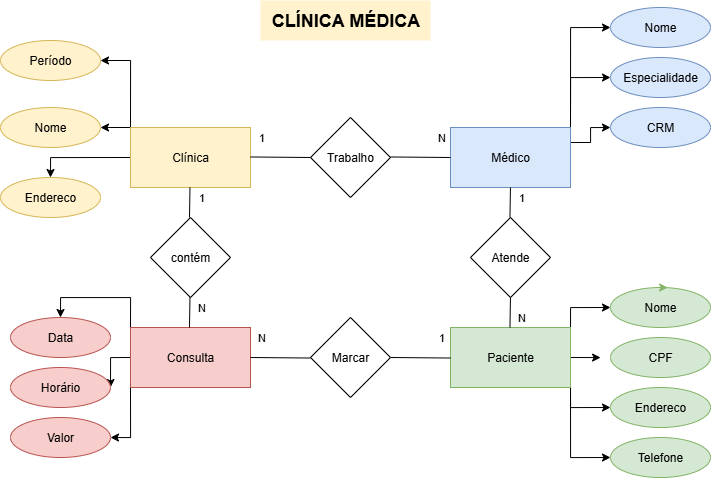

The diagram above was exported from draw.io. Its source (the exported page's mxGraphModel, read from the mxfile embedded in the PNG):
<mxGraphModel dx="1591" dy="877" grid="1" gridSize="10" guides="1" tooltips="1" connect="1" arrows="1" fold="1" page="1" pageScale="1" pageWidth="827" pageHeight="1169" math="0" shadow="0">
  <root>
    <mxCell id="0" />
    <mxCell id="1" parent="0" />
    <mxCell id="bupZkeXxsV6jr7CZLiwY-1" value="&lt;font style=&quot;font-size: 18px;&quot;&gt;&lt;b&gt;CLÍNICA MÉDICA&lt;/b&gt;&lt;/font&gt;" style="text;html=1;align=center;verticalAlign=middle;resizable=0;points=[];autosize=1;strokeColor=none;fillColor=#FFF2CC;" parent="1" vertex="1">
      <mxGeometry x="370" y="73" width="170" height="40" as="geometry" />
    </mxCell>
    <mxCell id="bupZkeXxsV6jr7CZLiwY-15" style="edgeStyle=orthogonalEdgeStyle;rounded=0;orthogonalLoop=1;jettySize=auto;html=1;exitX=0;exitY=0;exitDx=0;exitDy=0;entryX=1;entryY=0.5;entryDx=0;entryDy=0;" parent="1" source="bupZkeXxsV6jr7CZLiwY-2" target="bupZkeXxsV6jr7CZLiwY-12" edge="1">
      <mxGeometry relative="1" as="geometry" />
    </mxCell>
    <mxCell id="bupZkeXxsV6jr7CZLiwY-16" style="edgeStyle=orthogonalEdgeStyle;rounded=0;orthogonalLoop=1;jettySize=auto;html=1;exitX=0;exitY=0;exitDx=0;exitDy=0;entryX=1;entryY=0.5;entryDx=0;entryDy=0;" parent="1" source="bupZkeXxsV6jr7CZLiwY-2" target="bupZkeXxsV6jr7CZLiwY-13" edge="1">
      <mxGeometry relative="1" as="geometry" />
    </mxCell>
    <mxCell id="bupZkeXxsV6jr7CZLiwY-17" style="edgeStyle=orthogonalEdgeStyle;rounded=0;orthogonalLoop=1;jettySize=auto;html=1;exitX=0;exitY=0.5;exitDx=0;exitDy=0;entryX=0.5;entryY=0;entryDx=0;entryDy=0;" parent="1" source="bupZkeXxsV6jr7CZLiwY-2" target="bupZkeXxsV6jr7CZLiwY-14" edge="1">
      <mxGeometry relative="1" as="geometry" />
    </mxCell>
    <mxCell id="bupZkeXxsV6jr7CZLiwY-2" value="Clínica" style="whiteSpace=wrap;html=1;fillColor=#fff2cc;strokeColor=#d6b656;" parent="1" vertex="1">
      <mxGeometry x="240" y="200" width="120" height="60" as="geometry" />
    </mxCell>
    <mxCell id="TEjG-1uq-9OT8PJXdcgz-1" style="edgeStyle=orthogonalEdgeStyle;rounded=0;orthogonalLoop=1;jettySize=auto;html=1;exitX=1;exitY=0;exitDx=0;exitDy=0;entryX=0;entryY=0.5;entryDx=0;entryDy=0;" edge="1" parent="1" source="bupZkeXxsV6jr7CZLiwY-3" target="bupZkeXxsV6jr7CZLiwY-35">
      <mxGeometry relative="1" as="geometry" />
    </mxCell>
    <mxCell id="TEjG-1uq-9OT8PJXdcgz-2" style="edgeStyle=orthogonalEdgeStyle;rounded=0;orthogonalLoop=1;jettySize=auto;html=1;exitX=1;exitY=0;exitDx=0;exitDy=0;entryX=0;entryY=0.5;entryDx=0;entryDy=0;" edge="1" parent="1" source="bupZkeXxsV6jr7CZLiwY-3" target="bupZkeXxsV6jr7CZLiwY-34">
      <mxGeometry relative="1" as="geometry" />
    </mxCell>
    <mxCell id="TEjG-1uq-9OT8PJXdcgz-3" style="edgeStyle=orthogonalEdgeStyle;rounded=0;orthogonalLoop=1;jettySize=auto;html=1;exitX=1;exitY=0.25;exitDx=0;exitDy=0;entryX=0;entryY=0.5;entryDx=0;entryDy=0;" edge="1" parent="1" source="bupZkeXxsV6jr7CZLiwY-3" target="bupZkeXxsV6jr7CZLiwY-36">
      <mxGeometry relative="1" as="geometry" />
    </mxCell>
    <mxCell id="bupZkeXxsV6jr7CZLiwY-3" value="Médico" style="whiteSpace=wrap;html=1;fillColor=#dae8fc;strokeColor=#6c8ebf;" parent="1" vertex="1">
      <mxGeometry x="560" y="200" width="120" height="60" as="geometry" />
    </mxCell>
    <mxCell id="bupZkeXxsV6jr7CZLiwY-4" value="Trabalho" style="rhombus;whiteSpace=wrap;html=1;" parent="1" vertex="1">
      <mxGeometry x="420" y="190" width="80" height="80" as="geometry" />
    </mxCell>
    <mxCell id="bupZkeXxsV6jr7CZLiwY-29" style="edgeStyle=orthogonalEdgeStyle;rounded=0;orthogonalLoop=1;jettySize=auto;html=1;exitX=1;exitY=0.5;exitDx=0;exitDy=0;" parent="1" source="bupZkeXxsV6jr7CZLiwY-6" edge="1">
      <mxGeometry relative="1" as="geometry">
        <mxPoint x="710" y="430.1578947368422" as="targetPoint" />
      </mxGeometry>
    </mxCell>
    <mxCell id="bupZkeXxsV6jr7CZLiwY-30" style="edgeStyle=orthogonalEdgeStyle;rounded=0;orthogonalLoop=1;jettySize=auto;html=1;exitX=1;exitY=1;exitDx=0;exitDy=0;entryX=0;entryY=0.5;entryDx=0;entryDy=0;" parent="1" source="bupZkeXxsV6jr7CZLiwY-6" target="bupZkeXxsV6jr7CZLiwY-27" edge="1">
      <mxGeometry relative="1" as="geometry" />
    </mxCell>
    <mxCell id="bupZkeXxsV6jr7CZLiwY-31" style="edgeStyle=orthogonalEdgeStyle;rounded=0;orthogonalLoop=1;jettySize=auto;html=1;exitX=1;exitY=0;exitDx=0;exitDy=0;entryX=0;entryY=0.5;entryDx=0;entryDy=0;" parent="1" source="bupZkeXxsV6jr7CZLiwY-6" target="bupZkeXxsV6jr7CZLiwY-26" edge="1">
      <mxGeometry relative="1" as="geometry" />
    </mxCell>
    <mxCell id="bupZkeXxsV6jr7CZLiwY-33" style="edgeStyle=orthogonalEdgeStyle;rounded=0;orthogonalLoop=1;jettySize=auto;html=1;exitX=1;exitY=1;exitDx=0;exitDy=0;entryX=0;entryY=0.5;entryDx=0;entryDy=0;" parent="1" source="bupZkeXxsV6jr7CZLiwY-6" target="bupZkeXxsV6jr7CZLiwY-32" edge="1">
      <mxGeometry relative="1" as="geometry" />
    </mxCell>
    <mxCell id="bupZkeXxsV6jr7CZLiwY-6" value="Paciente" style="whiteSpace=wrap;html=1;fillColor=#d5e8d4;strokeColor=#82b366;" parent="1" vertex="1">
      <mxGeometry x="560" y="400" width="120" height="60" as="geometry" />
    </mxCell>
    <mxCell id="bupZkeXxsV6jr7CZLiwY-22" style="edgeStyle=orthogonalEdgeStyle;rounded=0;orthogonalLoop=1;jettySize=auto;html=1;exitX=0;exitY=0;exitDx=0;exitDy=0;entryX=0.5;entryY=0;entryDx=0;entryDy=0;" parent="1" source="bupZkeXxsV6jr7CZLiwY-7" target="bupZkeXxsV6jr7CZLiwY-20" edge="1">
      <mxGeometry relative="1" as="geometry" />
    </mxCell>
    <mxCell id="bupZkeXxsV6jr7CZLiwY-23" style="edgeStyle=orthogonalEdgeStyle;rounded=0;orthogonalLoop=1;jettySize=auto;html=1;exitX=0;exitY=0.5;exitDx=0;exitDy=0;entryX=1;entryY=0.5;entryDx=0;entryDy=0;" parent="1" source="bupZkeXxsV6jr7CZLiwY-7" target="bupZkeXxsV6jr7CZLiwY-19" edge="1">
      <mxGeometry relative="1" as="geometry" />
    </mxCell>
    <mxCell id="bupZkeXxsV6jr7CZLiwY-24" style="edgeStyle=orthogonalEdgeStyle;rounded=0;orthogonalLoop=1;jettySize=auto;html=1;exitX=0;exitY=1;exitDx=0;exitDy=0;entryX=1;entryY=0.5;entryDx=0;entryDy=0;" parent="1" source="bupZkeXxsV6jr7CZLiwY-7" target="bupZkeXxsV6jr7CZLiwY-18" edge="1">
      <mxGeometry relative="1" as="geometry" />
    </mxCell>
    <mxCell id="bupZkeXxsV6jr7CZLiwY-7" value="Consulta" style="whiteSpace=wrap;html=1;fillColor=#f8cecc;strokeColor=#b85450;" parent="1" vertex="1">
      <mxGeometry x="240" y="400" width="120" height="60" as="geometry" />
    </mxCell>
    <mxCell id="bupZkeXxsV6jr7CZLiwY-8" value="Atende" style="rhombus;whiteSpace=wrap;html=1;" parent="1" vertex="1">
      <mxGeometry x="580" y="290" width="80" height="80" as="geometry" />
    </mxCell>
    <mxCell id="bupZkeXxsV6jr7CZLiwY-9" value="contém" style="rhombus;whiteSpace=wrap;html=1;" parent="1" vertex="1">
      <mxGeometry x="260" y="290" width="80" height="80" as="geometry" />
    </mxCell>
    <mxCell id="bupZkeXxsV6jr7CZLiwY-11" value="Marcar" style="rhombus;whiteSpace=wrap;html=1;" parent="1" vertex="1">
      <mxGeometry x="420" y="390" width="80" height="80" as="geometry" />
    </mxCell>
    <mxCell id="bupZkeXxsV6jr7CZLiwY-12" value="Período" style="ellipse;whiteSpace=wrap;html=1;fillColor=#fff2cc;strokeColor=#d6b656;" parent="1" vertex="1">
      <mxGeometry x="110" y="113" width="100" height="40" as="geometry" />
    </mxCell>
    <mxCell id="bupZkeXxsV6jr7CZLiwY-13" value="Nome" style="ellipse;whiteSpace=wrap;html=1;fillColor=#fff2cc;strokeColor=#d6b656;" parent="1" vertex="1">
      <mxGeometry x="110" y="180" width="100" height="40" as="geometry" />
    </mxCell>
    <mxCell id="bupZkeXxsV6jr7CZLiwY-14" value="Endereco" style="ellipse;whiteSpace=wrap;html=1;fillColor=#fff2cc;strokeColor=#d6b656;" parent="1" vertex="1">
      <mxGeometry x="110" y="250" width="100" height="40" as="geometry" />
    </mxCell>
    <mxCell id="bupZkeXxsV6jr7CZLiwY-18" value="Valor" style="ellipse;whiteSpace=wrap;html=1;fillColor=#f8cecc;strokeColor=#b85450;" parent="1" vertex="1">
      <mxGeometry x="120" y="490" width="100" height="40" as="geometry" />
    </mxCell>
    <mxCell id="bupZkeXxsV6jr7CZLiwY-19" value="Horário" style="ellipse;whiteSpace=wrap;html=1;fillColor=#f8cecc;strokeColor=#b85450;" parent="1" vertex="1">
      <mxGeometry x="120" y="440" width="100" height="40" as="geometry" />
    </mxCell>
    <mxCell id="bupZkeXxsV6jr7CZLiwY-20" value="Data" style="ellipse;whiteSpace=wrap;html=1;fillColor=#f8cecc;strokeColor=#b85450;" parent="1" vertex="1">
      <mxGeometry x="120" y="390" width="100" height="40" as="geometry" />
    </mxCell>
    <mxCell id="bupZkeXxsV6jr7CZLiwY-26" value="Nome" style="ellipse;whiteSpace=wrap;html=1;fillColor=#d5e8d4;strokeColor=#82b366;" parent="1" vertex="1">
      <mxGeometry x="720" y="360" width="100" height="40" as="geometry" />
    </mxCell>
    <mxCell id="bupZkeXxsV6jr7CZLiwY-27" value="Endereco" style="ellipse;whiteSpace=wrap;html=1;fillColor=#d5e8d4;strokeColor=#82b366;" parent="1" vertex="1">
      <mxGeometry x="720" y="460" width="100" height="40" as="geometry" />
    </mxCell>
    <mxCell id="bupZkeXxsV6jr7CZLiwY-28" value="CPF" style="ellipse;whiteSpace=wrap;html=1;fillColor=#d5e8d4;strokeColor=#82b366;" parent="1" vertex="1">
      <mxGeometry x="720" y="410" width="100" height="40" as="geometry" />
    </mxCell>
    <mxCell id="bupZkeXxsV6jr7CZLiwY-32" value="Telefone" style="ellipse;whiteSpace=wrap;html=1;fillColor=#d5e8d4;strokeColor=#82b366;" parent="1" vertex="1">
      <mxGeometry x="720" y="510" width="100" height="40" as="geometry" />
    </mxCell>
    <mxCell id="bupZkeXxsV6jr7CZLiwY-34" value="Especialidade" style="ellipse;whiteSpace=wrap;html=1;fillColor=#dae8fc;strokeColor=#6c8ebf;" parent="1" vertex="1">
      <mxGeometry x="720" y="130" width="100" height="40" as="geometry" />
    </mxCell>
    <mxCell id="bupZkeXxsV6jr7CZLiwY-35" value="Nome" style="ellipse;whiteSpace=wrap;html=1;fillColor=#dae8fc;strokeColor=#6c8ebf;" parent="1" vertex="1">
      <mxGeometry x="720" y="80" width="100" height="40" as="geometry" />
    </mxCell>
    <mxCell id="bupZkeXxsV6jr7CZLiwY-36" value="CRM" style="ellipse;whiteSpace=wrap;html=1;fillColor=#dae8fc;strokeColor=#6c8ebf;" parent="1" vertex="1">
      <mxGeometry x="720" y="180" width="100" height="40" as="geometry" />
    </mxCell>
    <mxCell id="bupZkeXxsV6jr7CZLiwY-37" value="" style="endArrow=none;html=1;rounded=0;" parent="1" edge="1">
      <mxGeometry width="50" height="50" relative="1" as="geometry">
        <mxPoint x="500" y="229.47" as="sourcePoint" />
        <mxPoint x="560" y="230" as="targetPoint" />
      </mxGeometry>
    </mxCell>
    <mxCell id="bupZkeXxsV6jr7CZLiwY-38" value="" style="endArrow=none;html=1;rounded=0;" parent="1" edge="1">
      <mxGeometry width="50" height="50" relative="1" as="geometry">
        <mxPoint x="360" y="229.47" as="sourcePoint" />
        <mxPoint x="420" y="230" as="targetPoint" />
      </mxGeometry>
    </mxCell>
    <mxCell id="bupZkeXxsV6jr7CZLiwY-49" value="1" style="edgeLabel;html=1;align=center;verticalAlign=middle;resizable=0;points=[];" parent="bupZkeXxsV6jr7CZLiwY-38" connectable="0" vertex="1">
      <mxGeometry x="-0.3192" relative="1" as="geometry">
        <mxPoint x="-10" y="-20" as="offset" />
      </mxGeometry>
    </mxCell>
    <mxCell id="bupZkeXxsV6jr7CZLiwY-50" value="1" style="edgeLabel;html=1;align=center;verticalAlign=middle;resizable=0;points=[];" parent="bupZkeXxsV6jr7CZLiwY-38" connectable="0" vertex="1">
      <mxGeometry x="-0.3192" relative="1" as="geometry">
        <mxPoint x="-70" y="40" as="offset" />
      </mxGeometry>
    </mxCell>
    <mxCell id="bupZkeXxsV6jr7CZLiwY-51" value="N" style="edgeLabel;html=1;align=center;verticalAlign=middle;resizable=0;points=[];" parent="bupZkeXxsV6jr7CZLiwY-38" connectable="0" vertex="1">
      <mxGeometry x="-0.3192" relative="1" as="geometry">
        <mxPoint x="-70" y="150" as="offset" />
      </mxGeometry>
    </mxCell>
    <mxCell id="bupZkeXxsV6jr7CZLiwY-52" value="N" style="edgeLabel;html=1;align=center;verticalAlign=middle;resizable=0;points=[];" parent="bupZkeXxsV6jr7CZLiwY-38" connectable="0" vertex="1">
      <mxGeometry x="-0.3192" relative="1" as="geometry">
        <mxPoint x="250" y="160" as="offset" />
      </mxGeometry>
    </mxCell>
    <mxCell id="bupZkeXxsV6jr7CZLiwY-53" value="1" style="edgeLabel;html=1;align=center;verticalAlign=middle;resizable=0;points=[];" parent="bupZkeXxsV6jr7CZLiwY-38" connectable="0" vertex="1">
      <mxGeometry x="-0.3192" relative="1" as="geometry">
        <mxPoint x="250" y="40" as="offset" />
      </mxGeometry>
    </mxCell>
    <mxCell id="bupZkeXxsV6jr7CZLiwY-54" value="N" style="edgeLabel;html=1;align=center;verticalAlign=middle;resizable=0;points=[];" parent="bupZkeXxsV6jr7CZLiwY-38" connectable="0" vertex="1">
      <mxGeometry x="-0.3192" relative="1" as="geometry">
        <mxPoint x="170" y="-20" as="offset" />
      </mxGeometry>
    </mxCell>
    <mxCell id="bupZkeXxsV6jr7CZLiwY-55" value="N" style="edgeLabel;html=1;align=center;verticalAlign=middle;resizable=0;points=[];" parent="bupZkeXxsV6jr7CZLiwY-38" connectable="0" vertex="1">
      <mxGeometry x="-0.3192" relative="1" as="geometry">
        <mxPoint x="-10" y="180" as="offset" />
      </mxGeometry>
    </mxCell>
    <mxCell id="bupZkeXxsV6jr7CZLiwY-56" value="1" style="edgeLabel;html=1;align=center;verticalAlign=middle;resizable=0;points=[];" parent="bupZkeXxsV6jr7CZLiwY-38" connectable="0" vertex="1">
      <mxGeometry x="-0.3192" relative="1" as="geometry">
        <mxPoint x="170" y="180" as="offset" />
      </mxGeometry>
    </mxCell>
    <mxCell id="bupZkeXxsV6jr7CZLiwY-40" value="" style="endArrow=none;html=1;rounded=0;" parent="1" edge="1">
      <mxGeometry width="50" height="50" relative="1" as="geometry">
        <mxPoint x="299.47" y="260" as="sourcePoint" />
        <mxPoint x="299" y="290" as="targetPoint" />
      </mxGeometry>
    </mxCell>
    <mxCell id="bupZkeXxsV6jr7CZLiwY-41" value="" style="endArrow=none;html=1;rounded=0;" parent="1" edge="1">
      <mxGeometry width="50" height="50" relative="1" as="geometry">
        <mxPoint x="299.47" y="370" as="sourcePoint" />
        <mxPoint x="299" y="400" as="targetPoint" />
      </mxGeometry>
    </mxCell>
    <mxCell id="bupZkeXxsV6jr7CZLiwY-42" value="" style="endArrow=none;html=1;rounded=0;" parent="1" edge="1">
      <mxGeometry width="50" height="50" relative="1" as="geometry">
        <mxPoint x="500" y="430" as="sourcePoint" />
        <mxPoint x="560" y="430.53" as="targetPoint" />
      </mxGeometry>
    </mxCell>
    <mxCell id="bupZkeXxsV6jr7CZLiwY-43" value="" style="endArrow=none;html=1;rounded=0;" parent="1" edge="1">
      <mxGeometry width="50" height="50" relative="1" as="geometry">
        <mxPoint x="360" y="430" as="sourcePoint" />
        <mxPoint x="420" y="430.53" as="targetPoint" />
      </mxGeometry>
    </mxCell>
    <mxCell id="bupZkeXxsV6jr7CZLiwY-46" value="" style="endArrow=none;html=1;rounded=0;" parent="1" edge="1">
      <mxGeometry width="50" height="50" relative="1" as="geometry">
        <mxPoint x="619.94" y="260" as="sourcePoint" />
        <mxPoint x="619.47" y="290" as="targetPoint" />
      </mxGeometry>
    </mxCell>
    <mxCell id="bupZkeXxsV6jr7CZLiwY-47" value="" style="endArrow=none;html=1;rounded=0;" parent="1" edge="1">
      <mxGeometry width="50" height="50" relative="1" as="geometry">
        <mxPoint x="619.94" y="370" as="sourcePoint" />
        <mxPoint x="619.47" y="400" as="targetPoint" />
      </mxGeometry>
    </mxCell>
    <mxCell id="TEjG-1uq-9OT8PJXdcgz-4" style="edgeStyle=orthogonalEdgeStyle;rounded=0;orthogonalLoop=1;jettySize=auto;html=1;exitX=0.5;exitY=0;exitDx=0;exitDy=0;entryX=0.572;entryY=-0.01;entryDx=0;entryDy=0;entryPerimeter=0;fillColor=#d5e8d4;strokeColor=#82b366;" edge="1" parent="1" source="bupZkeXxsV6jr7CZLiwY-26" target="bupZkeXxsV6jr7CZLiwY-26">
      <mxGeometry relative="1" as="geometry" />
    </mxCell>
  </root>
</mxGraphModel>